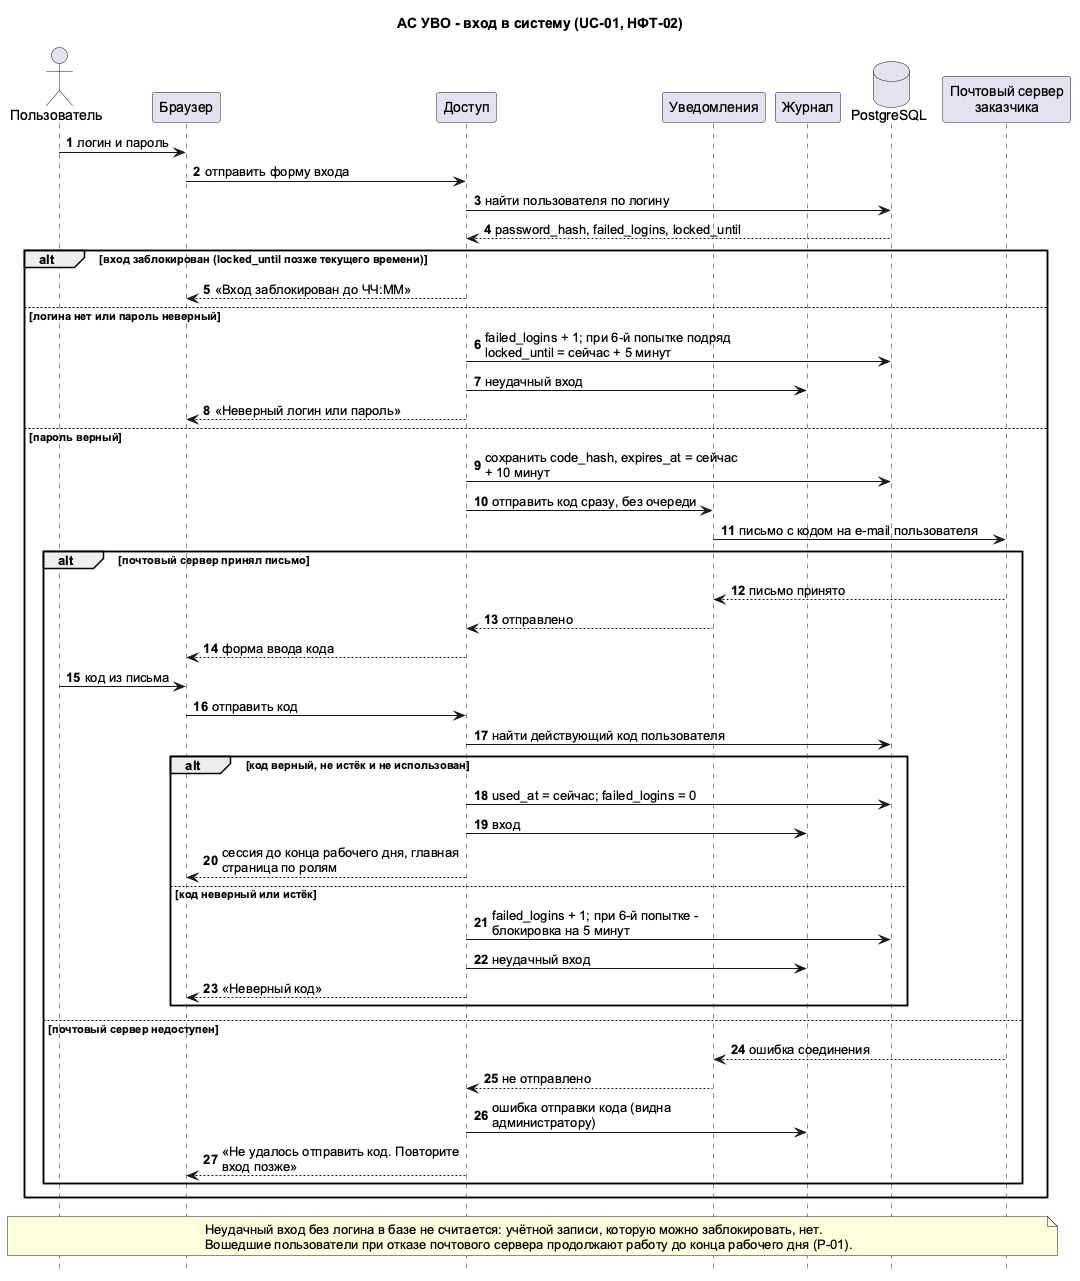

The diagram above was rendered by PlantUML. Its source (embedded in the PNG):
@startuml
title АС УВО - вход в систему (UC-01, НФТ-02)
skinparam shadowing false
skinparam defaultFontName Arial
skinparam sequenceMessageAlign left
skinparam responseMessageBelowArrow true
skinparam maxMessageSize 260
hide footbox
autonumber

actor "Пользователь" as U
participant "Браузер" as B
participant "Доступ" as ACC
participant "Уведомления" as NTF
participant "Журнал" as LOG
database "PostgreSQL" as DB
participant "Почтовый сервер\nзаказчика" as SMTP

U -> B : логин и пароль
B -> ACC : отправить форму входа
ACC -> DB : найти пользователя по логину
DB --> ACC : password_hash, failed_logins, locked_until

alt вход заблокирован (locked_until позже текущего времени)
  ACC --> B : «Вход заблокирован до ЧЧ:ММ»
else логина нет или пароль неверный
  ACC -> DB : failed_logins + 1; при 6-й попытке подряд\nlocked_until = сейчас + 5 минут
  ACC -> LOG : неудачный вход
  ACC --> B : «Неверный логин или пароль»
else пароль верный
  ACC -> DB : сохранить code_hash, expires_at = сейчас + 10 минут
  ACC -> NTF : отправить код сразу, без очереди
  NTF -> SMTP : письмо с кодом на e-mail пользователя
  alt почтовый сервер принял письмо
    SMTP --> NTF : письмо принято
    NTF --> ACC : отправлено
    ACC --> B : форма ввода кода
    U -> B : код из письма
    B -> ACC : отправить код
    ACC -> DB : найти действующий код пользователя
    alt код верный, не истёк и не использован
      ACC -> DB : used_at = сейчас; failed_logins = 0
      ACC -> LOG : вход
      ACC --> B : сессия до конца рабочего дня, главная страница по ролям
    else код неверный или истёк
      ACC -> DB : failed_logins + 1; при 6-й попытке - блокировка на 5 минут
      ACC -> LOG : неудачный вход
      ACC --> B : «Неверный код»
    end
  else почтовый сервер недоступен
    SMTP --> NTF : ошибка соединения
    NTF --> ACC : не отправлено
    ACC -> LOG : ошибка отправки кода (видна администратору)
    ACC --> B : «Не удалось отправить код. Повторите вход позже»
  end
end

note over U, SMTP
Неудачный вход без логина в базе не считается: учётной записи, которую можно заблокировать, нет.
Вошедшие пользователи при отказе почтового сервера продолжают работу до конца рабочего дня (Р-01).
end note
@enduml